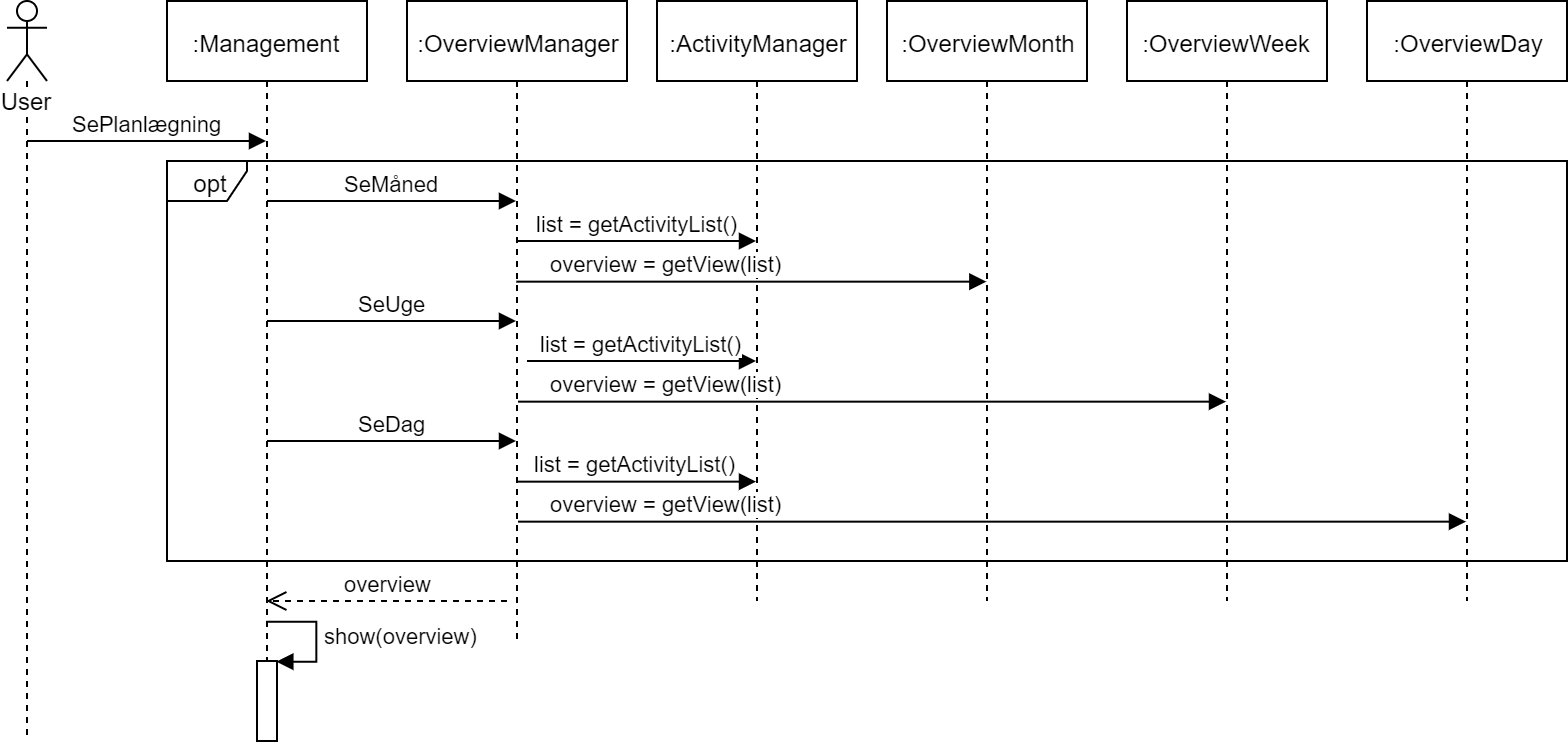

The diagram above was exported from draw.io. Its source (the exported page's mxGraphModel, read from the mxfile embedded in the PNG):
<mxGraphModel dx="1162" dy="713" grid="1" gridSize="10" guides="1" tooltips="1" connect="1" arrows="1" fold="1" page="1" pageScale="1" pageWidth="3300" pageHeight="2339" math="0" shadow="0">
  <root>
    <mxCell id="0" />
    <mxCell id="1" parent="0" />
    <mxCell id="T9XD5NOCtQWuj3JEW1qX-27" value="opt" style="shape=umlFrame;whiteSpace=wrap;html=1;width=40;height=20;" vertex="1" parent="1">
      <mxGeometry x="120" y="120" width="700" height="200" as="geometry" />
    </mxCell>
    <mxCell id="T9XD5NOCtQWuj3JEW1qX-1" value="User" style="shape=umlLifeline;participant=umlActor;perimeter=lifelinePerimeter;whiteSpace=wrap;html=1;container=1;collapsible=0;recursiveResize=0;verticalAlign=top;spacingTop=36;labelBackgroundColor=#ffffff;outlineConnect=0;" vertex="1" parent="1">
      <mxGeometry x="40" y="40" width="20" height="370" as="geometry" />
    </mxCell>
    <mxCell id="T9XD5NOCtQWuj3JEW1qX-5" value="SePlanlægning" style="html=1;verticalAlign=bottom;endArrow=block;" edge="1" parent="T9XD5NOCtQWuj3JEW1qX-1" target="T9XD5NOCtQWuj3JEW1qX-3">
      <mxGeometry width="80" relative="1" as="geometry">
        <mxPoint x="10" y="70" as="sourcePoint" />
        <mxPoint x="170" y="70" as="targetPoint" />
      </mxGeometry>
    </mxCell>
    <mxCell id="T9XD5NOCtQWuj3JEW1qX-3" value=":Management" style="shape=umlLifeline;perimeter=lifelinePerimeter;whiteSpace=wrap;html=1;container=1;collapsible=0;recursiveResize=0;outlineConnect=0;" vertex="1" parent="1">
      <mxGeometry x="120" y="40" width="100" height="370" as="geometry" />
    </mxCell>
    <mxCell id="T9XD5NOCtQWuj3JEW1qX-10" value="SeMåned" style="html=1;verticalAlign=bottom;endArrow=block;" edge="1" parent="T9XD5NOCtQWuj3JEW1qX-3">
      <mxGeometry width="80" relative="1" as="geometry">
        <mxPoint x="50" y="100" as="sourcePoint" />
        <mxPoint x="174.50000000000023" y="100" as="targetPoint" />
      </mxGeometry>
    </mxCell>
    <mxCell id="T9XD5NOCtQWuj3JEW1qX-32" value="SeDag" style="html=1;verticalAlign=bottom;endArrow=block;" edge="1" parent="T9XD5NOCtQWuj3JEW1qX-3" target="T9XD5NOCtQWuj3JEW1qX-22">
      <mxGeometry width="80" relative="1" as="geometry">
        <mxPoint x="50" y="220" as="sourcePoint" />
        <mxPoint x="130" y="220" as="targetPoint" />
      </mxGeometry>
    </mxCell>
    <mxCell id="T9XD5NOCtQWuj3JEW1qX-43" value="overview" style="html=1;verticalAlign=bottom;endArrow=open;dashed=1;endSize=8;" edge="1" parent="T9XD5NOCtQWuj3JEW1qX-3" target="T9XD5NOCtQWuj3JEW1qX-3">
      <mxGeometry relative="1" as="geometry">
        <mxPoint x="170" y="300" as="sourcePoint" />
        <mxPoint x="90" y="300" as="targetPoint" />
      </mxGeometry>
    </mxCell>
    <mxCell id="T9XD5NOCtQWuj3JEW1qX-46" value="" style="html=1;points=[];perimeter=orthogonalPerimeter;" vertex="1" parent="T9XD5NOCtQWuj3JEW1qX-3">
      <mxGeometry x="45" y="330" width="10" height="40" as="geometry" />
    </mxCell>
    <mxCell id="T9XD5NOCtQWuj3JEW1qX-47" value="show(overview)" style="edgeStyle=orthogonalEdgeStyle;html=1;align=left;spacingLeft=2;endArrow=block;rounded=0;entryX=1;entryY=0;" edge="1" target="T9XD5NOCtQWuj3JEW1qX-46" parent="T9XD5NOCtQWuj3JEW1qX-3">
      <mxGeometry relative="1" as="geometry">
        <mxPoint x="50" y="310" as="sourcePoint" />
        <Array as="points">
          <mxPoint x="75" y="310" />
        </Array>
      </mxGeometry>
    </mxCell>
    <mxCell id="T9XD5NOCtQWuj3JEW1qX-13" value=":OverviewMonth" style="shape=umlLifeline;perimeter=lifelinePerimeter;whiteSpace=wrap;html=1;container=1;collapsible=0;recursiveResize=0;outlineConnect=0;" vertex="1" parent="1">
      <mxGeometry x="480" y="40" width="100" height="300" as="geometry" />
    </mxCell>
    <mxCell id="T9XD5NOCtQWuj3JEW1qX-16" value=":OverviewWeek" style="shape=umlLifeline;perimeter=lifelinePerimeter;whiteSpace=wrap;html=1;container=1;collapsible=0;recursiveResize=0;outlineConnect=0;" vertex="1" parent="1">
      <mxGeometry x="600" y="40" width="100" height="300" as="geometry" />
    </mxCell>
    <mxCell id="T9XD5NOCtQWuj3JEW1qX-18" value=":OverviewDay" style="shape=umlLifeline;perimeter=lifelinePerimeter;whiteSpace=wrap;html=1;container=1;collapsible=0;recursiveResize=0;outlineConnect=0;" vertex="1" parent="1">
      <mxGeometry x="720" y="40" width="100" height="300" as="geometry" />
    </mxCell>
    <mxCell id="T9XD5NOCtQWuj3JEW1qX-21" value=":ActivityManager" style="shape=umlLifeline;perimeter=lifelinePerimeter;whiteSpace=wrap;html=1;container=1;collapsible=0;recursiveResize=0;outlineConnect=0;" vertex="1" parent="1">
      <mxGeometry x="365" y="40" width="100" height="300" as="geometry" />
    </mxCell>
    <mxCell id="T9XD5NOCtQWuj3JEW1qX-22" value=":OverviewManager" style="shape=umlLifeline;perimeter=lifelinePerimeter;whiteSpace=wrap;html=1;container=1;collapsible=0;recursiveResize=0;outlineConnect=0;" vertex="1" parent="1">
      <mxGeometry x="240" y="40" width="110" height="320" as="geometry" />
    </mxCell>
    <mxCell id="T9XD5NOCtQWuj3JEW1qX-42" value="list = getActivityList()" style="html=1;verticalAlign=bottom;endArrow=block;" edge="1" parent="T9XD5NOCtQWuj3JEW1qX-22" target="T9XD5NOCtQWuj3JEW1qX-21">
      <mxGeometry width="80" relative="1" as="geometry">
        <mxPoint x="60" y="180" as="sourcePoint" />
        <mxPoint x="140" y="180" as="targetPoint" />
      </mxGeometry>
    </mxCell>
    <mxCell id="T9XD5NOCtQWuj3JEW1qX-24" value="overview = getView(list)" style="html=1;verticalAlign=bottom;endArrow=block;entryX=0.5;entryY=0.467;entryDx=0;entryDy=0;entryPerimeter=0;" edge="1" parent="1" source="T9XD5NOCtQWuj3JEW1qX-22" target="T9XD5NOCtQWuj3JEW1qX-13">
      <mxGeometry x="-0.3613" width="80" relative="1" as="geometry">
        <mxPoint x="300" y="180" as="sourcePoint" />
        <mxPoint x="380" y="180" as="targetPoint" />
        <mxPoint as="offset" />
      </mxGeometry>
    </mxCell>
    <mxCell id="T9XD5NOCtQWuj3JEW1qX-23" value="list = getActivityList()" style="html=1;verticalAlign=bottom;endArrow=block;" edge="1" parent="1" target="T9XD5NOCtQWuj3JEW1qX-21">
      <mxGeometry width="80" relative="1" as="geometry">
        <mxPoint x="295" y="160" as="sourcePoint" />
        <mxPoint x="380" y="160" as="targetPoint" />
      </mxGeometry>
    </mxCell>
    <mxCell id="T9XD5NOCtQWuj3JEW1qX-29" value="SeUge" style="html=1;verticalAlign=bottom;endArrow=block;" edge="1" parent="1" target="T9XD5NOCtQWuj3JEW1qX-22">
      <mxGeometry width="80" relative="1" as="geometry">
        <mxPoint x="170" y="200" as="sourcePoint" />
        <mxPoint x="250" y="200" as="targetPoint" />
      </mxGeometry>
    </mxCell>
    <mxCell id="T9XD5NOCtQWuj3JEW1qX-31" value="overview = getView(list)" style="html=1;verticalAlign=bottom;endArrow=block;exitX=0.251;exitY=0.6;exitDx=0;exitDy=0;exitPerimeter=0;" edge="1" parent="1" source="T9XD5NOCtQWuj3JEW1qX-27" target="T9XD5NOCtQWuj3JEW1qX-16">
      <mxGeometry x="-0.5792" width="80" relative="1" as="geometry">
        <mxPoint x="300" y="240" as="sourcePoint" />
        <mxPoint x="380" y="240" as="targetPoint" />
        <mxPoint as="offset" />
      </mxGeometry>
    </mxCell>
    <mxCell id="T9XD5NOCtQWuj3JEW1qX-34" value="list = getActivityList()" style="html=1;verticalAlign=bottom;endArrow=block;exitX=0.251;exitY=0.8;exitDx=0;exitDy=0;exitPerimeter=0;" edge="1" parent="1" source="T9XD5NOCtQWuj3JEW1qX-27" target="T9XD5NOCtQWuj3JEW1qX-21">
      <mxGeometry width="80" relative="1" as="geometry">
        <mxPoint x="300" y="280" as="sourcePoint" />
        <mxPoint x="380" y="280" as="targetPoint" />
      </mxGeometry>
    </mxCell>
    <mxCell id="T9XD5NOCtQWuj3JEW1qX-35" value="overview = getView(list)" style="html=1;verticalAlign=bottom;endArrow=block;exitX=0.251;exitY=0.9;exitDx=0;exitDy=0;exitPerimeter=0;" edge="1" parent="1" source="T9XD5NOCtQWuj3JEW1qX-27" target="T9XD5NOCtQWuj3JEW1qX-18">
      <mxGeometry x="-0.6857" width="80" relative="1" as="geometry">
        <mxPoint x="300" y="300" as="sourcePoint" />
        <mxPoint x="380" y="300" as="targetPoint" />
        <mxPoint as="offset" />
      </mxGeometry>
    </mxCell>
  </root>
</mxGraphModel>